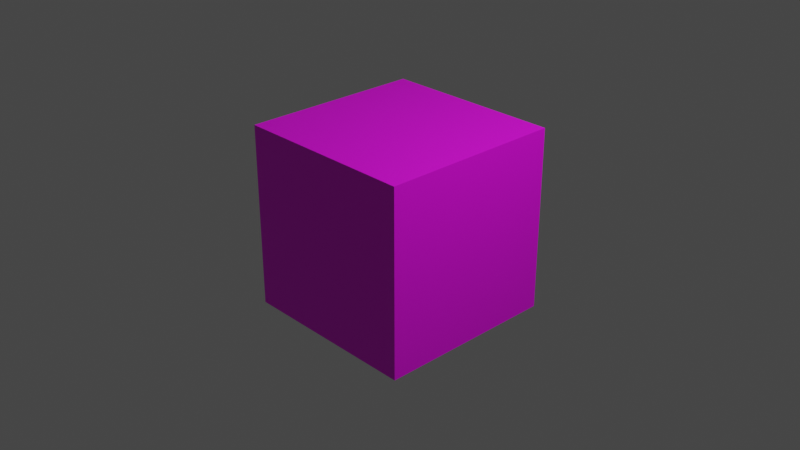 # Source: cuvedo.blend  (saved by Blender 3.6.13; exported with 4.5.12 LTS)
import bpy
from mathutils import Matrix  # noqa: F401  (used for matrix-valued properties, if any)

bpy.ops.wm.read_factory_settings(use_empty=True)
scene = bpy.context.scene
scene.name = 'Scene'

# ---- collections
col_collection = bpy.data.collections.new('Collection'); scene.collection.children.link(col_collection)

# ---- images (referenced by path relative to the original .blend; pixels are not part of the script)
import os
ASSET_DIR = os.environ.get("B2B_ASSET_DIR", "")  # directory of the original .blend (textures are referenced by path, not embedded)
HERE = os.path.dirname(os.path.abspath(__file__))  # packed textures are extracted next to this script under _unpacked/

def load_image(name, relpath, width, height, colorspace="sRGB"):
    """Load a texture the original file referenced (path relative to the .blend, or extracted next to this script)."""
    p = next((c for c in (os.path.join(HERE, relpath), os.path.join(ASSET_DIR, relpath)) if relpath and os.path.exists(c)), "")
    if p:
        img = bpy.data.images.load(p, check_existing=True)
        img.name = name
    else:  # same state as the original file: an image datablock whose file is absent (Cycles renders it pink)
        img = bpy.data.images.new(name, width, height)
        img.source = "FILE"
        img.filepath = "//" + (relpath or name)
    img.colorspace_settings.name = colorspace
    return img
img_quevedo_jpg = load_image('quevedo.jpg', 'quevedo.jpg', 1024, 1024, 'sRGB')

# ---- materials (node trees are filled in below, after node groups)
mat_cubedo = bpy.data.materials.new('Cubedo')
mat_cubedo.alpha_threshold = 0.0
mat_cubedo.use_transparent_shadow = False
mat_cubedo.roughness = 0.5
mat_cubedo.line_color = (0.0, 0.0, 0.0, 1.0)

# ---- material node trees
mat_cubedo.use_nodes = True; mat_cubedo.node_tree.nodes.clear()
_N = mat_cubedo.node_tree.nodes; _L = mat_cubedo.node_tree.links
n0 = _N.new('ShaderNodeOutputMaterial'); n0.name = 'Material Output'; n0.location = (300, 300)
n1 = _N.new('ShaderNodeBsdfPrincipled'); n1.name = 'Principled BSDF'; n1.location = (10, 300)
n1.distribution = 'GGX'
n1.subsurface_method = 'RANDOM_WALK_SKIN'
n1.inputs[3].default_value = 1.45
n1.inputs[27].default_value = (0.0, 0.0, 0.0, 1.0)
n1.inputs[28].default_value = 1.0
n2 = _N.new('ShaderNodeTexImage'); n2.name = 'Image Texture'; n2.location = (-350, 227)
n2.image = img_quevedo_jpg
_L.new(n1.outputs[0], n0.inputs[0])
_L.new(n2.outputs[0], n1.inputs[0])
n0.is_active_output = True

# ---- world
world_world = bpy.data.worlds.new('World'); scene.world = world_world
world_world.use_nodes = True; world_world.node_tree.nodes.clear()
_N = world_world.node_tree.nodes; _L = world_world.node_tree.links
n0 = _N.new('ShaderNodeOutputWorld'); n0.name = 'World Output'; n0.location = (300, 300)
n1 = _N.new('ShaderNodeBackground'); n1.name = 'Background'; n1.location = (10, 300)
n1.inputs[0].default_value = (0.05088, 0.05088, 0.05088, 1.0)
_L.new(n1.outputs[0], n0.inputs[0])
n0.is_active_output = True
world_world.color = (0.05088, 0.05088, 0.05088)
world_world.use_sun_shadow = False
world_world.sun_shadow_jitter_overblur = 0.0

# ---- cameras
cam_camera = bpy.data.cameras.new('Camera')
cam_camera.clip_end = 100.0
cam_camera.ortho_scale = 7.314

# ---- lights
light_light = bpy.data.lights.new('Light', 'POINT')
light_light.transmission_factor = 0.0
light_light.energy = 1000.0
light_light.shadow_soft_size = 0.1
light_light.shadow_maximum_resolution = 0.006
light_light.use_absolute_resolution = True

# ---- meshes
me_cube = bpy.data.meshes.new('Cube')
me_cube.from_pydata([(1.0, 1.0, 1.0), (1.0, 1.0, -1.0), (1.0, -1.0, 1.0), (1.0, -1.0, -1.0), (-1.0, 1.0, 1.0), (-1.0, 1.0, -1.0), (-1.0, -1.0, 1.0), (-1.0, -1.0, -1.0)], [], [(0, 4, 6, 2), (3, 2, 6, 7), (7, 6, 4, 5), (5, 1, 3, 7), (1, 0, 2, 3), (5, 4, 0, 1)])
_uv = me_cube.uv_layers.new(name='UVMap')
_uv.uv.foreach_set('vector', [0.625, 0.5, 0.875, 0.5, 0.875, 0.75, 0.625, 0.75, 0.375, 0.75, 0.625, 0.75, 0.625, 1.0, 0.375, 1.0, 0.375, 0.0, 0.625, 0.0, 0.625, 0.25, 0.375, 0.25, 0.125, 0.5, 0.375, 0.5, 0.375, 0.75, 0.125, 0.75, 0.375, 0.5, 0.625, 0.5, 0.625, 0.75, 0.375, 0.75, 0.375, 0.25, 0.625, 0.25, 0.625, 0.5, 0.375, 0.5])
me_cube.materials.append(mat_cubedo)
me_cube.use_mirror_vertex_groups = False
me_cube.update()

# ---- objects
ob_cube = bpy.data.objects.new('Cube', me_cube)
ob_light = bpy.data.objects.new('Light', light_light)
ob_camera = bpy.data.objects.new('Camera', cam_camera)

# ---- transforms, parenting, visibility, modifiers, constraints
ob_cube.location = (0.0, 0.0, 0.0)
ob_cube.lock_rotations_4d = False
ob_cube.empty_display_type = 'ARROWS'
ob_cube.lineart.crease_threshold = 0.0
ob_light.location = (4.076, 1.005, 5.904)
ob_light.rotation_euler = (0.6503, 0.05522, 1.866)
ob_light.lock_rotations_4d = False
ob_light.empty_display_type = 'ARROWS'
ob_light.color = (0.0, 0.0, 0.0, 0.0)
ob_light.lineart.crease_threshold = 0.0
ob_camera.location = (7.359, -6.926, 4.958)
ob_camera.rotation_euler = (1.109, 0.0, 0.8149)
ob_camera.lock_rotations_4d = False
ob_camera.empty_display_type = 'ARROWS'
ob_camera.color = (0.0, 0.0, 0.0, 0.0)
ob_camera.display_type = 'WIRE'
ob_camera.lineart.crease_threshold = 0.0

# ---- collection membership
col_collection.objects.link(ob_cube)
col_collection.objects.link(ob_light)
col_collection.objects.link(ob_camera)

# ---- scene / render settings (as saved in the file)
scene.camera = ob_camera
scene.frame_start = 1; scene.frame_end = 250; scene.frame_set(1)
scene.render.engine = 'BLENDER_EEVEE_NEXT'
scene.cycles.sampling_pattern = 'TABULATED_SOBOL'
scene.view_settings.view_transform = 'Filmic'
bpy.context.view_layer.update()
